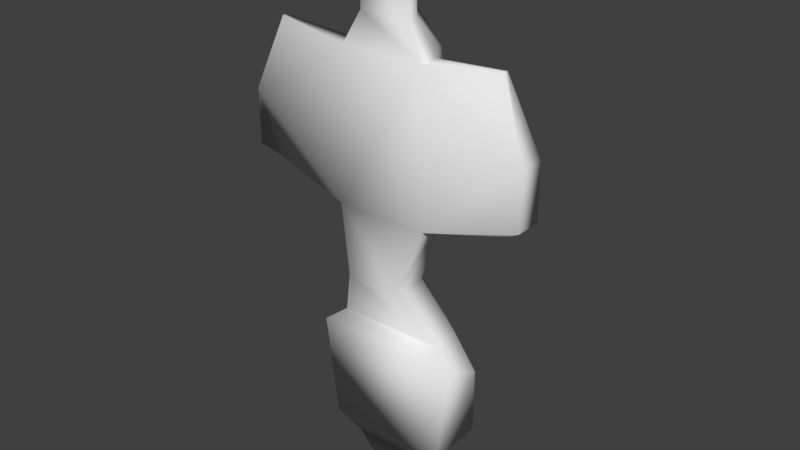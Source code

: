 # Source: AlienShipCollision.blend  (saved by Blender 2.77.0; exported with 4.5.12 LTS)
import bpy
from mathutils import Matrix  # noqa: F401  (used for matrix-valued properties, if any)

bpy.ops.wm.read_factory_settings(use_empty=True)
scene = bpy.context.scene
scene.name = 'Scene'

# ---- collections
col_collection_1 = bpy.data.collections.new('Collection 1'); scene.collection.children.link(col_collection_1)

# ---- world
world_world = bpy.data.worlds.new('World'); scene.world = world_world
world_world.color = (0.05088, 0.05088, 0.05088)
world_world.use_sun_shadow = False
world_world.sun_shadow_jitter_overblur = 0.0
world_world.cycles.sampling_method = 'MANUAL'

# ---- meshes
me_alienshipcollision = bpy.data.meshes.new('AlienShipCollision')
me_alienshipcollision.from_pydata([(-8.678, 57.58, -1.433), (8.678, 57.58, -1.433), (8.678, 45.91, -1.433), (-8.678, 52.76, 30.3), (8.678, 52.76, 30.3), (-5.476, 51.0, 11.35), (-5.476, 38.82, -4.726), (5.476, 39.36, 5.241), (5.476, 51.0, 11.35), (-16.47, 50.69, -75.88), (-13.03, 40.11, 8.46), (16.47, 50.69, -75.88), (13.03, 40.11, 8.46), (43.12, 31.33, -75.88), (34.12, 24.79, 8.46), (53.3, 0.0, -75.88), (42.17, 0.0, 8.46), (43.12, -31.33, -75.88), (34.12, -24.79, 8.46), (16.47, -50.69, -75.88), (13.03, -40.11, 8.46), (-16.47, -50.69, -75.88), (-13.03, -40.11, 8.46), (-43.12, -31.33, -75.88), (-34.12, -24.79, 8.46), (-53.3, 1.526e-05, -75.88), (-42.17, 1.907e-05, 8.46), (-43.12, 31.33, -75.88), (-34.12, 24.79, 8.46), (-23.55, 72.47, -74.17), (23.55, 72.47, -74.17), (61.65, 44.79, -74.17), (76.2, -7.629e-06, -74.17), (-76.2, 2.289e-05, -74.17), (-61.65, 44.79, -74.17), (-23.55, 72.47, -108.8), (23.55, 72.47, -108.8), (61.65, 44.79, -108.8), (76.2, -7.629e-06, -108.8), (-76.2, 1.526e-05, -108.8), (-61.65, 44.79, -108.8), (-40.19, 45.91, -94.84), (-40.19, 45.91, -131.9), (40.19, 45.91, -94.84), (40.19, 45.91, -131.9), (-67.13, -10.89, -94.84), (-67.13, 22.33, -94.84), (-67.13, 22.33, -159.6), (-67.13, -10.89, -159.6), (67.13, 22.33, -159.6), (67.13, -10.89, -159.6), (67.13, 22.33, -94.84), (67.13, -10.89, -94.84), (-67.87, 108.5, -246.3), (67.87, 108.5, -246.3), (-113.4, 33.76, -246.3), (-113.4, -22.32, -246.3), (113.4, 33.76, -246.3), (113.4, -22.32, -246.3), (-84.94, 129.2, -414.1), (84.94, 129.2, -414.1), (-141.9, 39.6, -414.1), (141.9, 39.6, -414.1), (-68.06, 35.21, -244.3), (-84.94, 113.8, -562.6), (84.94, 113.8, -562.6), (-141.9, 39.6, -562.6), (141.9, 39.6, -562.6), (-75.69, 102.5, -649.4), (-75.11, -58.01, -817.4), (75.69, 102.5, -649.4), (75.11, -58.01, -817.4), (-126.4, 36.43, -649.4), (-126.4, -26.11, -649.4), (126.4, 36.43, -649.4), (126.4, -26.11, -649.4), (-50.96, 56.47, -695.5), (44.63, 56.47, -695.5), (-75.11, 37.6, -817.4), (75.11, 37.6, -817.4), (-44.97, 67.6, -817.4), (44.97, 67.6, -817.4), (-144.1, 3.835, -970.6), (144.1, 3.835, -970.6), (-144.1, 88.04, -970.6), (144.1, 88.04, -970.6), (-86.26, 88.04, -970.6), (86.26, 88.04, -970.6), (-119.8, 145.6, -1095.0), (124.2, 146.0, -1091.0), (-202.0, 91.96, -1070.0), (205.7, 92.72, -1063.0), (-202.6, -14.43, -1016.0), (205.0, -13.67, -1010.0), (-119.8, 148.6, -1218.0), (124.2, 145.8, -1215.0), (-202.0, 95.41, -1244.0), (205.7, 90.67, -1239.0), (-168.4, -12.78, -1294.0), (170.8, -16.72, -1291.0), (-108.2, 7.957, -1345.0), (110.9, 6.476, -1342.0), (-21.64, 30.36, -1426.0), (-40.5, 1.58, -1404.0), (28.92, 28.44, -1424.0), (43.95, -1.63, -1401.0), (-39.22, 21.16, -1419.0), (45.22, 17.95, -1416.0), (-8.678, 45.91, -1.433), (8.678, 57.58, 30.3), (-8.678, 57.58, 30.3), (-5.476, 39.36, 5.241), (-5.476, 49.69, 0.4021), (5.476, 38.82, -4.726), (5.476, 49.69, 0.4021), (41.43, 30.24, 11.35), (36.83, 14.94, 5.241), (46.91, 20.76, 11.35), (36.36, 14.67, -4.726), (45.77, 20.1, 0.4021), (31.35, 24.42, 5.241), (30.88, 24.15, -4.726), (40.29, 29.59, 0.4021), (36.83, -14.94, 5.241), (46.91, -20.76, 11.35), (36.36, -14.67, -4.726), (45.77, -20.1, 0.4021), (31.35, -24.42, 5.241), (41.43, -30.24, 11.35), (30.88, -24.15, -4.726), (40.29, -29.59, 0.4021), (5.476, -49.69, 0.4021), (-5.476, -49.69, 0.4021), (-5.476, -51.0, 11.35), (5.476, -39.36, 5.241), (5.476, -51.0, 11.35), (5.476, -38.82, -4.726), (-5.476, -39.36, 5.241), (-5.476, -38.82, -4.726), (-31.35, -24.42, 5.241), (-41.43, -30.24, 11.35), (-30.88, -24.15, -4.726), (-36.36, -14.67, -4.726), (-45.77, -20.1, 0.4021), (-40.29, -29.59, 0.4021), (-36.83, -14.94, 5.241), (-46.91, -20.76, 11.35), (-31.35, 24.42, 5.241), (-41.43, 30.24, 11.35), (-36.83, 14.94, 5.241), (-46.91, 20.76, 11.35), (-36.36, 14.67, -4.726), (-45.77, 20.1, 0.4021), (-30.88, 24.15, -4.726), (-40.29, 29.59, 0.4021), (-393.3, 39.6, -414.1), (-320.3, 6.791, -222.2), (-320.3, -4.503, -222.2), (320.3, 6.791, -222.2), (320.3, -4.503, -222.2), (393.3, 39.6, -414.1), (393.3, 39.6, -562.6), (-393.3, -30.6, -414.1), (393.3, -30.6, -414.1), (350.4, 7.33, -592.5), (-393.3, 39.6, -562.6), (-393.3, -30.6, -562.6), (393.3, -30.6, -562.6), (-350.4, 7.33, -592.5), (-350.4, -5.266, -592.5), (350.4, -5.266, -592.5), (62.54, 34.17, -245.8), (45.52, 36.3, -1.433), (54.2, 21.27, -1.433), (44.1, 15.44, -1.433), (41.35, 33.89, 30.3), (50.03, 18.86, 30.3), (35.42, 30.47, -1.433), (54.2, 21.27, 30.3), (45.52, 36.3, 30.3), (54.2, -21.27, -1.433), (45.52, -36.3, -1.433), (35.42, -30.47, -1.433), (50.03, -18.86, 30.3), (41.35, -33.89, 30.3), (44.1, -15.44, -1.433), (45.52, -36.3, 30.3), (54.2, -21.27, 30.3), (8.678, -57.58, -1.433), (-8.678, -57.58, -1.433), (-8.678, -45.91, -1.433), (8.678, -52.76, 30.3), (-8.678, -52.76, 30.3), (8.678, -45.91, -1.433), (-8.678, -57.58, 30.3), (8.678, -57.58, 30.3), (-45.52, -36.3, -1.433), (-54.2, -21.27, -1.433), (-44.1, -15.44, -1.433), (-41.35, -33.89, 30.3), (-50.03, -18.86, 30.3), (-35.42, -30.47, -1.433), (-54.2, -21.27, 30.3), (-45.52, -36.3, 30.3), (-54.2, 21.27, -1.433), (-45.52, 36.3, -1.433), (-35.42, 30.47, -1.433), (-50.03, 18.86, 30.3), (-41.35, 33.89, 30.3), (-44.1, 15.44, -1.433), (-45.52, 36.3, 30.3), (-54.2, 21.27, 30.3), (-100.6, 69.31, -1339.0), (-189.5, 90.84, -1244.0), (-112.0, 139.4, -1218.0), (-58.95, 98.32, -1336.0), (118.5, 136.8, -1215.0), (195.4, 86.52, -1239.0), (-157.8, -7.88, -1294.0), (162.4, -11.48, -1290.0), (64.9, 97.51, -1334.0), (106.2, 67.96, -1336.0), (-101.0, 11.04, -1344.0), (105.9, 9.691, -1341.0), (-37.03, 5.223, -1402.0), (28.51, 29.73, -1422.0), (-19.23, 31.48, -1424.0), (-35.83, 23.09, -1417.0), (43.9, 20.16, -1414.0), (42.7, 2.295, -1399.0)], [], [(109, 1, 0, 110), (3, 108, 2, 4), (109, 110, 3, 4), (0, 1, 2, 108), (5, 112, 6, 111), (114, 8, 7, 113), (8, 5, 111, 7), (9, 10, 12, 11), (11, 12, 14, 13), (13, 14, 16, 15), (15, 16, 18, 17), (17, 18, 20, 19), (19, 20, 22, 21), (21, 22, 24, 23), (23, 24, 26, 25), (25, 26, 28, 27), (27, 28, 10, 9), (31, 32, 38, 37), (34, 29, 35, 40), (29, 30, 36, 35), (30, 31, 37, 36), (33, 34, 40, 39), (41, 42, 47, 46), (43, 44, 42, 41), (46, 47, 48, 45), (49, 51, 52, 50), (44, 43, 51, 49), (54, 57, 62, 60), (62, 57, 158, 160), (55, 53, 59, 61), (47, 53, 55), (49, 50, 58, 57), (48, 47, 55, 56), (60, 62, 67, 65), (53, 54, 60, 59), (42, 44, 171, 63), (54, 171, 57), (53, 42, 63), (67, 62, 160, 161), (65, 67, 74, 70), (59, 60, 65, 64), (61, 59, 64, 66), (61, 66, 165, 155), (68, 70, 77, 76), (68, 76, 72), (64, 65, 70, 68), (66, 64, 68, 72), (66, 72, 168, 165), (81, 79, 85, 87), (72, 76, 80, 78), (77, 74, 79, 81), (73, 72, 78, 69), (74, 77, 70), (79, 71, 83, 85), (76, 77, 81, 80), (74, 75, 71, 79), (85, 83, 93, 91), (80, 81, 87, 86), (69, 78, 84, 82), (78, 80, 86, 84), (89, 91, 97, 95), (92, 90, 96, 98), (84, 86, 88, 90), (86, 87, 89, 88), (82, 84, 90, 92), (87, 85, 91, 89), (107, 104, 225, 228), (99, 101, 223, 219), (91, 93, 99, 97), (90, 88, 94, 96), (88, 89, 95, 94), (95, 97, 217, 216), (102, 106, 227, 226), (106, 103, 224, 227), (96, 94, 214, 213), (103, 100, 222, 224), (102, 104, 105, 103), (106, 102, 103), (105, 104, 107), (94, 95, 216, 214), (104, 102, 226, 225), (101, 105, 229, 223), (115, 122, 121, 120), (119, 117, 116, 118), (117, 115, 120, 116), (124, 126, 125, 123), (130, 128, 127, 129), (135, 131, 136, 134), (132, 133, 137, 138), (133, 135, 134, 137), (140, 144, 141, 139), (143, 146, 145, 142), (146, 140, 139, 145), (154, 148, 147, 153), (148, 150, 149, 147), (150, 152, 151, 149), (157, 156, 155, 162), (160, 163, 167, 161), (158, 159, 163, 160), (161, 167, 170, 164), (162, 155, 165, 166), (166, 165, 168, 169), (56, 55, 156, 157), (74, 67, 161, 164), (57, 58, 159, 158), (72, 73, 169, 168), (75, 74, 164, 170), (55, 61, 155, 156), (171, 44, 54), (57, 54, 49), (53, 63, 171, 54), (49, 54, 44), (53, 47, 42), (12, 10, 28, 26, 24, 22, 20, 18, 16, 14), (4, 2, 1, 109), (110, 0, 108, 3), (100, 103, 105, 101), (99, 98, 100, 101), (93, 92, 98, 99), (93, 83, 82, 92), (83, 71, 69, 82), (73, 69, 71, 75), (48, 50, 52, 45), (58, 50, 48, 56), (159, 58, 163), (157, 162, 56), (167, 163, 75, 170), (162, 166, 169, 73), (58, 75, 163), (56, 162, 73), (73, 75, 58, 56), (178, 173, 172, 179), (175, 177, 174, 176), (178, 179, 175, 176), (176, 174, 173, 178), (179, 172, 177, 175), (186, 181, 180, 187), (183, 185, 182, 184), (186, 187, 183, 184), (184, 182, 181, 186), (187, 180, 185, 183), (194, 189, 188, 195), (191, 193, 190, 192), (194, 195, 191, 192), (192, 190, 189, 194), (195, 188, 193, 191), (202, 197, 196, 203), (199, 201, 198, 200), (202, 203, 199, 200), (200, 198, 197, 202), (203, 196, 201, 199), (210, 205, 204, 211), (207, 209, 206, 208), (210, 211, 207, 208), (208, 206, 205, 210), (211, 204, 209, 207), (29, 34, 33, 32, 31, 30), (35, 36, 37, 38, 39, 40), (38, 32, 33, 39), (214, 216, 220, 215), (213, 214, 215, 212), (220, 221, 228, 225), (222, 212, 227, 224), (218, 213, 212, 222), (216, 217, 221, 220), (217, 219, 223, 221), (221, 223, 229, 228), (212, 215, 226, 227), (215, 220, 225, 226), (98, 96, 213, 218), (100, 98, 218, 222), (105, 107, 228, 229), (97, 99, 219, 217)])
me_alienshipcollision.polygons.foreach_set('use_smooth', [True] * 173)
me_alienshipcollision.use_remesh_preserve_volume = False
me_alienshipcollision.use_remesh_preserve_attributes = False
me_alienshipcollision.use_mirror_vertex_groups = False
me_alienshipcollision.update()

# ---- objects
ob_alienshipcollision = bpy.data.objects.new('AlienShipCollision', me_alienshipcollision)

# ---- transforms, parenting, visibility, modifiers, constraints
ob_alienshipcollision.location = (0.0, 0.0, 0.0)
ob_alienshipcollision.lineart.crease_threshold = 0.0

# ---- collection membership
col_collection_1.objects.link(ob_alienshipcollision)

# ---- scene / render settings (as saved in the file)
scene.frame_start = 1; scene.frame_end = 250; scene.frame_set(1)
scene.render.engine = 'BLENDER_EEVEE_NEXT'
scene.render.resolution_percentage = 50
scene.render.dither_intensity = 0.0
scene.cycles.use_denoising = False
scene.cycles.samples = 128
scene.cycles.sampling_pattern = 'TABULATED_SOBOL'
scene.cycles.light_sampling_threshold = 0.0
scene.cycles.use_adaptive_sampling = False
scene.cycles.use_light_tree = False
scene.cycles.blur_glossy = 0.0
scene.cycles.sample_clamp_indirect = 0.0
scene.view_settings.view_transform = 'Standard'
bpy.context.view_layer.update()

# ---- added for rendering (the .blend has no active camera and no usable light): camera, sun
cam_auto = bpy.data.cameras.new('AutoCamera')
cam_auto.lens = 50.0
cam_auto.sensor_width = 36.0
cam_auto.clip_end = 27086.3
ob_auto_camera = bpy.data.objects.new('AutoCamera', cam_auto)
scene.collection.objects.link(ob_auto_camera)
ob_auto_camera.location = (1543.39, -1806.76, 536.798)
ob_auto_camera.rotation_euler = (1.09748, -7.21219e-08, 0.694738)
scene.camera = ob_auto_camera
light_auto_sun = bpy.data.lights.new('AutoSun', 'SUN')
light_auto_sun.energy = 3.0
light_auto_sun.angle = 0.0523599
ob_auto_sun = bpy.data.objects.new('AutoSun', light_auto_sun)
scene.collection.objects.link(ob_auto_sun)
ob_auto_sun.rotation_euler = (0.872665, 0.174533, 0.523599)
bpy.context.view_layer.update()
